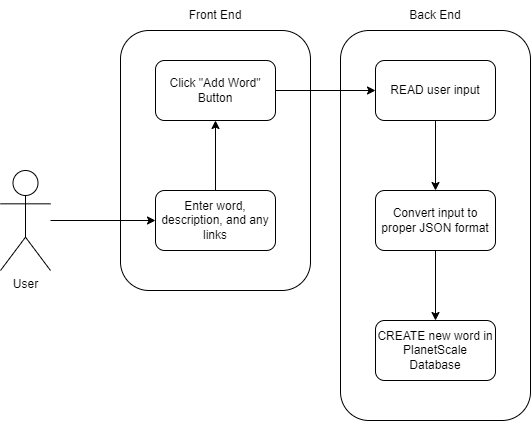

The diagram above was exported from draw.io. Its source (the exported page's mxGraphModel, read from the mxfile embedded in the PNG):
<mxGraphModel dx="1038" dy="489" grid="1" gridSize="10" guides="1" tooltips="1" connect="1" arrows="1" fold="1" page="1" pageScale="1" pageWidth="850" pageHeight="1100" math="0" shadow="0">
  <root>
    <mxCell id="0" />
    <mxCell id="1" parent="0" />
    <mxCell id="RD3BmAKfLTftUk-tLzOP-1" value="" style="rounded=1;whiteSpace=wrap;html=1;labelPosition=center;verticalLabelPosition=middle;align=center;verticalAlign=top;" vertex="1" parent="1">
      <mxGeometry x="260" y="80" width="190" height="260" as="geometry" />
    </mxCell>
    <mxCell id="RD3BmAKfLTftUk-tLzOP-2" value="" style="rounded=1;whiteSpace=wrap;html=1;" vertex="1" parent="1">
      <mxGeometry x="480" y="80" width="190" height="390" as="geometry" />
    </mxCell>
    <mxCell id="RD3BmAKfLTftUk-tLzOP-3" style="edgeStyle=orthogonalEdgeStyle;rounded=0;orthogonalLoop=1;jettySize=auto;html=1;entryX=0;entryY=0.5;entryDx=0;entryDy=0;" edge="1" parent="1" source="RD3BmAKfLTftUk-tLzOP-4" target="RD3BmAKfLTftUk-tLzOP-6">
      <mxGeometry relative="1" as="geometry" />
    </mxCell>
    <mxCell id="RD3BmAKfLTftUk-tLzOP-4" value="User" style="shape=umlActor;verticalLabelPosition=bottom;verticalAlign=top;html=1;outlineConnect=0;" vertex="1" parent="1">
      <mxGeometry x="140" y="220" width="50" height="100" as="geometry" />
    </mxCell>
    <mxCell id="RD3BmAKfLTftUk-tLzOP-16" style="edgeStyle=orthogonalEdgeStyle;rounded=0;orthogonalLoop=1;jettySize=auto;html=1;entryX=0.5;entryY=1;entryDx=0;entryDy=0;" edge="1" parent="1" source="RD3BmAKfLTftUk-tLzOP-6" target="RD3BmAKfLTftUk-tLzOP-11">
      <mxGeometry relative="1" as="geometry" />
    </mxCell>
    <mxCell id="RD3BmAKfLTftUk-tLzOP-6" value="Enter word, description, and any links" style="rounded=1;whiteSpace=wrap;html=1;" vertex="1" parent="1">
      <mxGeometry x="295" y="240" width="120" height="60" as="geometry" />
    </mxCell>
    <mxCell id="RD3BmAKfLTftUk-tLzOP-18" style="edgeStyle=orthogonalEdgeStyle;rounded=0;orthogonalLoop=1;jettySize=auto;html=1;entryX=0.5;entryY=0;entryDx=0;entryDy=0;" edge="1" parent="1" source="RD3BmAKfLTftUk-tLzOP-8" target="RD3BmAKfLTftUk-tLzOP-14">
      <mxGeometry relative="1" as="geometry" />
    </mxCell>
    <mxCell id="RD3BmAKfLTftUk-tLzOP-8" value="READ user input" style="rounded=1;whiteSpace=wrap;html=1;" vertex="1" parent="1">
      <mxGeometry x="515" y="110" width="120" height="60" as="geometry" />
    </mxCell>
    <mxCell id="RD3BmAKfLTftUk-tLzOP-10" value="CREATE new word in PlanetScale Database" style="rounded=1;whiteSpace=wrap;html=1;" vertex="1" parent="1">
      <mxGeometry x="515" y="370" width="120" height="60" as="geometry" />
    </mxCell>
    <mxCell id="RD3BmAKfLTftUk-tLzOP-17" style="edgeStyle=orthogonalEdgeStyle;rounded=0;orthogonalLoop=1;jettySize=auto;html=1;entryX=0;entryY=0.5;entryDx=0;entryDy=0;" edge="1" parent="1" source="RD3BmAKfLTftUk-tLzOP-11" target="RD3BmAKfLTftUk-tLzOP-8">
      <mxGeometry relative="1" as="geometry" />
    </mxCell>
    <mxCell id="RD3BmAKfLTftUk-tLzOP-11" value="Click &quot;Add Word&quot; Button" style="rounded=1;whiteSpace=wrap;html=1;" vertex="1" parent="1">
      <mxGeometry x="295" y="110" width="120" height="60" as="geometry" />
    </mxCell>
    <mxCell id="RD3BmAKfLTftUk-tLzOP-12" value="Front End" style="text;html=1;strokeColor=none;fillColor=none;align=center;verticalAlign=middle;whiteSpace=wrap;rounded=0;" vertex="1" parent="1">
      <mxGeometry x="325" y="50" width="60" height="30" as="geometry" />
    </mxCell>
    <mxCell id="RD3BmAKfLTftUk-tLzOP-13" value="Back End" style="text;html=1;strokeColor=none;fillColor=none;align=center;verticalAlign=middle;whiteSpace=wrap;rounded=0;" vertex="1" parent="1">
      <mxGeometry x="545" y="50" width="60" height="30" as="geometry" />
    </mxCell>
    <mxCell id="RD3BmAKfLTftUk-tLzOP-19" style="edgeStyle=orthogonalEdgeStyle;rounded=0;orthogonalLoop=1;jettySize=auto;html=1;entryX=0.5;entryY=0;entryDx=0;entryDy=0;" edge="1" parent="1" source="RD3BmAKfLTftUk-tLzOP-14" target="RD3BmAKfLTftUk-tLzOP-10">
      <mxGeometry relative="1" as="geometry" />
    </mxCell>
    <mxCell id="RD3BmAKfLTftUk-tLzOP-14" value="Convert input to proper JSON format" style="rounded=1;whiteSpace=wrap;html=1;" vertex="1" parent="1">
      <mxGeometry x="515" y="240" width="120" height="60" as="geometry" />
    </mxCell>
  </root>
</mxGraphModel>